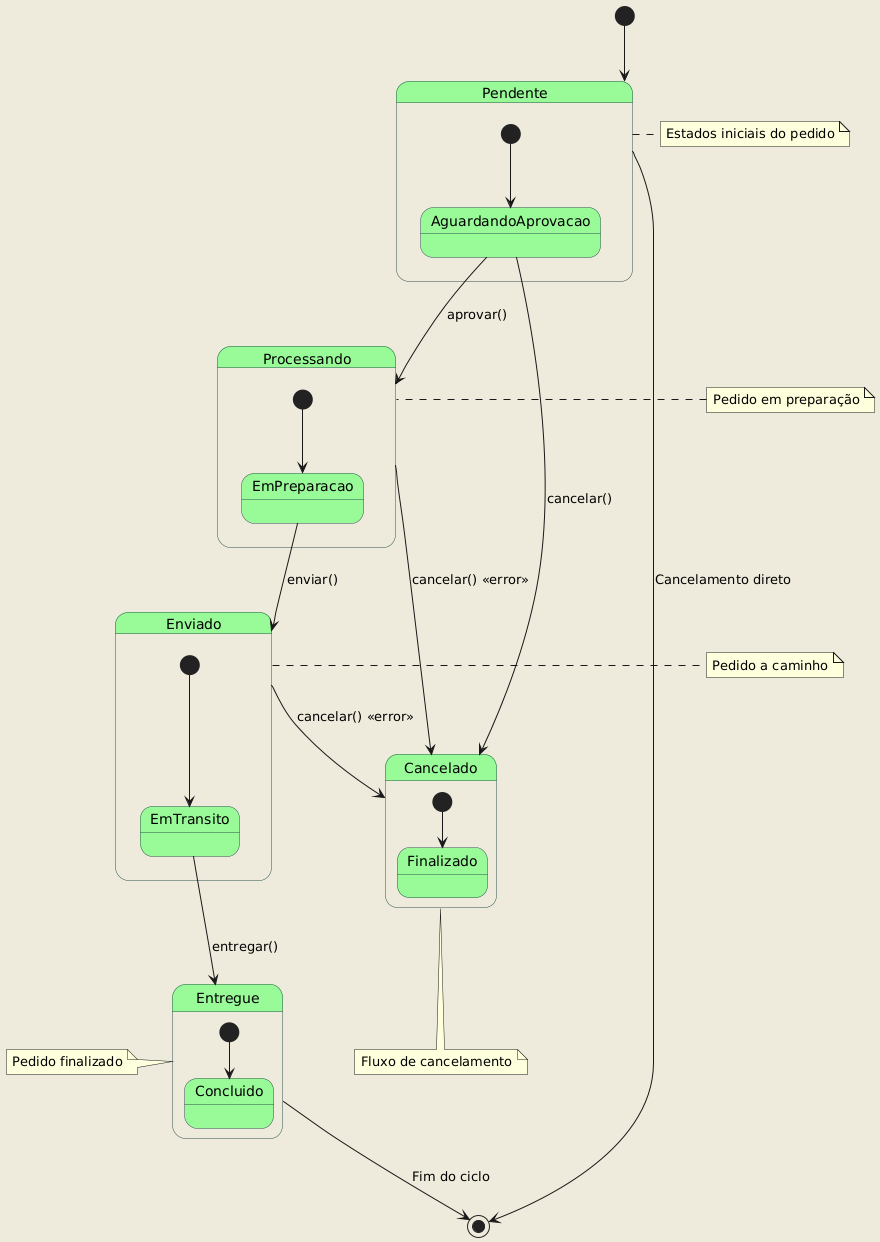

The diagram above was rendered by PlantUML. Its source (embedded in the PNG):
@startuml
skinparam backgroundColor #EEEBDC
skinparam state {
  StartColor MediumBlue
  EndColor Red
  BackgroundColor PaleGreen
  BorderColor DarkSlateGray
}

[*] --> Pendente

state Pendente {
  [*] --> AguardandoAprovacao
  AguardandoAprovacao --> Processando : aprovar()
  AguardandoAprovacao --> Cancelado : cancelar()
}

state Processando {
  [*] --> EmPreparacao
  EmPreparacao --> Enviado : enviar()
}

state Enviado {
  [*] --> EmTransito
  EmTransito --> Entregue : entregar()
}

state Cancelado {
  [*] --> Finalizado
}

state Entregue {
  [*] --> Concluido
}

Pendente --> [*] : Cancelamento direto
Processando --> Cancelado : cancelar() <<error>>
Enviado --> Cancelado : cancelar() <<error>>
Entregue --> [*] : Fim do ciclo

note right of Pendente : Estados iniciais do pedido
note left of Processando : Pedido em preparação
note right of Enviado : Pedido a caminho
note left of Entregue : Pedido finalizado
note bottom of Cancelado : Fluxo de cancelamento
@enduml